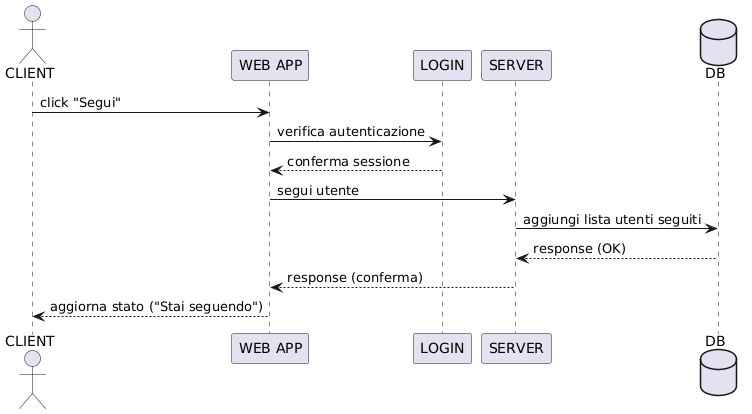

The diagram above was rendered by PlantUML. Its source (embedded in the PNG):
@startuml
actor CLIENT as Utente
participant "WEB APP" as WA
participant "LOGIN" as LG
participant "SERVER" as SR
database DB

Utente -> WA: click "Segui"
WA -> LG: verifica autenticazione
LG --> WA: conferma sessione
WA -> SR: segui utente
SR -> DB: aggiungi lista utenti seguiti
DB --> SR: response (OK)
SR --> WA: response (conferma)
WA --> Utente: aggiorna stato ("Stai seguendo")
@enduml